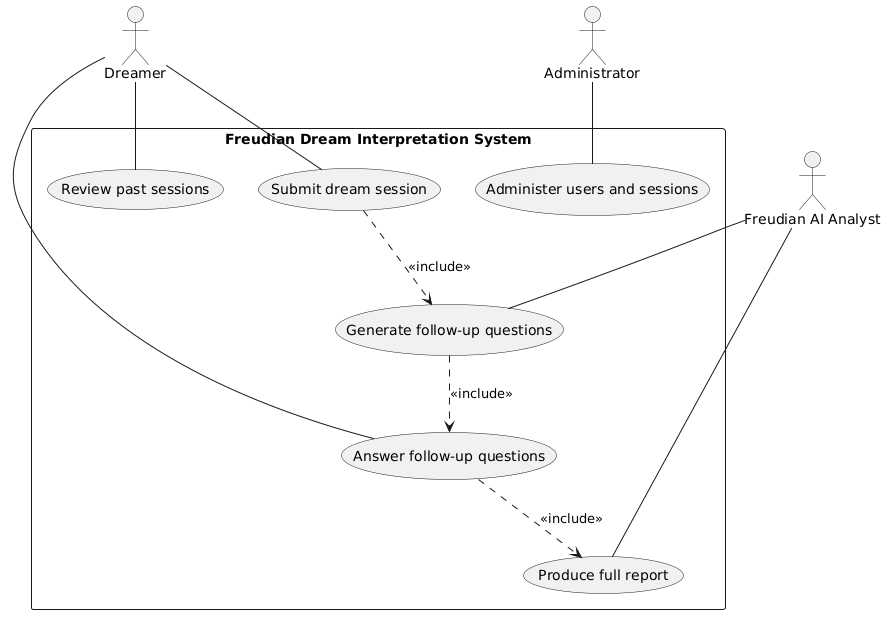

The diagram above was rendered by PlantUML. Its source (embedded in the PNG):
@startuml
actor Dreamer
actor "Freudian AI Analyst" as FreudianAIAnalyst
actor Administrator

rectangle "Freudian Dream Interpretation System" {
  usecase "Submit dream session" as SubmitDream
  usecase "Generate follow-up questions" as GenerateQuestions
  usecase "Answer follow-up questions" as AnswerQuestions
  usecase "Produce full report" as ProduceReport
  usecase "Review past sessions" as ReviewSessions
  usecase "Administer users and sessions" as AdministerSystem
}

Dreamer -- SubmitDream
Dreamer -- AnswerQuestions
Dreamer -- ReviewSessions

FreudianAIAnalyst -- GenerateQuestions
FreudianAIAnalyst -- ProduceReport

Administrator -- AdministerSystem

SubmitDream ..> GenerateQuestions : <<include>>
GenerateQuestions ..> AnswerQuestions : <<include>>
AnswerQuestions ..> ProduceReport : <<include>>
@enduml